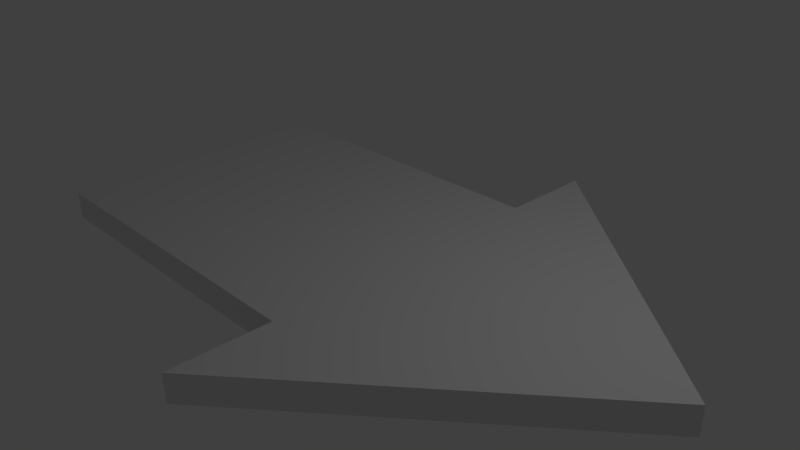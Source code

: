 # Source: SwitchSceneArrow.blend  (saved by Blender 2.63.0; exported with 4.5.12 LTS)
import bpy
from mathutils import Matrix  # noqa: F401  (used for matrix-valued properties, if any)

bpy.ops.wm.read_factory_settings(use_empty=True)
scene = bpy.context.scene
scene.name = 'Scene'

# ---- collections
col_collection_1 = bpy.data.collections.new('Collection 1'); scene.collection.children.link(col_collection_1)

# ---- materials (node trees are filled in below, after node groups)
mat_material = bpy.data.materials.new('Material')
mat_material.alpha_threshold = 0.0
mat_material.use_transparent_shadow = False
mat_material.roughness = 0.5
mat_material.line_color = (0.0, 0.0, 0.0, 1.0)

# ---- material node trees

# ---- world
world_world = bpy.data.worlds.new('World'); scene.world = world_world
world_world.color = (0.05088, 0.05088, 0.05088)
world_world.use_sun_shadow = False
world_world.sun_shadow_jitter_overblur = 0.0
world_world.cycles.sampling_method = 'MANUAL'
world_world.cycles.sample_map_resolution = 256

# ---- cameras
cam_camera = bpy.data.cameras.new('Camera')
cam_camera.clip_end = 100.0
cam_camera.lens = 35.0
cam_camera.sensor_width = 32.0
cam_camera.sensor_height = 18.0
cam_camera.ortho_scale = 7.314
cam_camera.dof.focus_distance = 0.0
cam_camera.dof.aperture_fstop = 128.0

# ---- lights
light_lamp = bpy.data.lights.new('Lamp', 'POINT')
light_lamp.transmission_factor = 0.0
light_lamp.cutoff_distance = 30.0
light_lamp.energy = 100.0
light_lamp.shadow_buffer_clip_start = 1.001
light_lamp.shadow_soft_size = 1.0
light_lamp.shadow_maximum_resolution = 0.006
light_lamp.use_absolute_resolution = True
light_lamp.cycles.use_multiple_importance_sampling = False

# ---- meshes
me_cube = bpy.data.meshes.new('Cube')
me_cube.from_pydata([(0.6429, 2.044, -0.1908), (0.6429, -2.044, -0.1908), (-4.095, -2.044, -0.1908), (-4.095, 2.044, -0.1908), (0.6429, 2.044, 0.1908), (0.6429, -2.044, 0.1908), (-4.095, -2.044, 0.1908), (-4.095, 2.044, 0.1908), (4.635, -1.669e-06, -0.1908), (4.635, -2.861e-06, 0.1908), (0.6429, 0.0, -0.1908), (-4.095, 7.153e-07, -0.1908), (0.6429, -1.192e-06, 0.1908), (-4.095, 4.768e-07, 0.1908), (0.6429, -3.387, 0.1908), (0.6429, 3.387, 0.1908), (0.6429, -3.387, -0.1908), (0.6429, 3.387, -0.1908)], [], [(10, 1, 2, 11), (12, 13, 6, 5), (1, 5, 6, 2), (11, 13, 7, 3), (4, 0, 3, 7), (12, 5, 9), (16, 14, 5, 1), (0, 10, 11, 3), (4, 7, 13, 12), (9, 5, 14), (2, 6, 13, 11), (8, 10, 0), (4, 12, 9), (0, 4, 15, 17), (16, 1, 8), (8, 9, 14, 16), (17, 15, 9, 8), (17, 8, 0), (15, 4, 9), (8, 1, 10)])
me_cube.materials.append(mat_material)
me_cube.use_remesh_preserve_volume = False
me_cube.use_remesh_preserve_attributes = False
me_cube.use_mirror_vertex_groups = False
me_cube.update()

# ---- objects
ob_cube = bpy.data.objects.new('Cube', me_cube)
ob_lamp = bpy.data.objects.new('Lamp', light_lamp)
ob_camera = bpy.data.objects.new('Camera', cam_camera)

# ---- transforms, parenting, visibility, modifiers, constraints
ob_cube.location = (0.0, 0.0, 0.0)
ob_cube.lock_rotations_4d = False
ob_cube.empty_display_type = 'ARROWS'
ob_cube.lineart.crease_threshold = 0.0
ob_lamp.location = (4.076, 1.005, 5.904)
ob_lamp.rotation_euler = (0.6503, 0.05522, 1.866)
ob_lamp.lock_rotations_4d = False
ob_lamp.empty_display_type = 'ARROWS'
ob_lamp.color = (0.0, 0.0, 0.0, 0.0)
ob_lamp.lineart.crease_threshold = 0.0
ob_camera.location = (7.481, -6.508, 5.344)
ob_camera.rotation_euler = (1.109, 0.01082, 0.8149)
ob_camera.lock_rotations_4d = False
ob_camera.empty_display_type = 'ARROWS'
ob_camera.color = (0.0, 0.0, 0.0, 0.0)
ob_camera.display_type = 'WIRE'
ob_camera.lineart.crease_threshold = 0.0

# ---- collection membership
col_collection_1.objects.link(ob_cube)
col_collection_1.objects.link(ob_lamp)
col_collection_1.objects.link(ob_camera)

# ---- scene / render settings (as saved in the file)
scene.camera = ob_camera
scene.frame_start = 1; scene.frame_end = 250; scene.frame_set(1)
scene.render.engine = 'BLENDER_EEVEE_NEXT'
scene.render.image_settings.color_mode = 'RGB'
scene.render.image_settings.compression = 90
scene.render.resolution_percentage = 50
scene.render.dither_intensity = 0.0
scene.render.bake_margin = 2
scene.render.bake_bias = 0.0
scene.cycles.use_denoising = False
scene.cycles.samples = 10
scene.cycles.sampling_pattern = 'TABULATED_SOBOL'
scene.cycles.light_sampling_threshold = 0.0
scene.cycles.use_adaptive_sampling = False
scene.cycles.use_light_tree = False
scene.cycles.blur_glossy = 0.0
scene.cycles.volume_bounces = 1
scene.cycles.pixel_filter_type = 'GAUSSIAN'
scene.cycles.sample_clamp_indirect = 0.0
scene.view_settings.view_transform = 'Standard'
bpy.context.view_layer.update()
